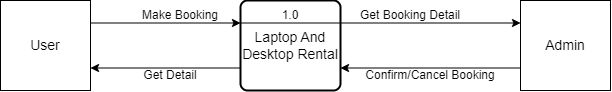

The diagram above was exported from draw.io. Its source (the exported page's mxGraphModel, read from the mxfile embedded in the PNG):
<mxGraphModel dx="1149" dy="478" grid="1" gridSize="10" guides="1" tooltips="1" connect="1" arrows="1" fold="1" page="1" pageScale="1" pageWidth="850" pageHeight="1100" math="0" shadow="0">
  <root>
    <mxCell id="0" />
    <mxCell id="1" parent="0" />
    <mxCell id="D4oND6MkP9lVX_AjKWQ3-4" style="edgeStyle=orthogonalEdgeStyle;rounded=0;orthogonalLoop=1;jettySize=auto;html=1;exitX=1;exitY=0.25;exitDx=0;exitDy=0;entryX=0;entryY=0.25;entryDx=0;entryDy=0;" edge="1" parent="1" source="D4oND6MkP9lVX_AjKWQ3-1" target="D4oND6MkP9lVX_AjKWQ3-3">
      <mxGeometry relative="1" as="geometry" />
    </mxCell>
    <mxCell id="D4oND6MkP9lVX_AjKWQ3-1" value="&lt;font style=&quot;font-size: 14px;&quot;&gt;User&lt;/font&gt;" style="whiteSpace=wrap;html=1;aspect=fixed;" vertex="1" parent="1">
      <mxGeometry x="100" y="175" width="90" height="90" as="geometry" />
    </mxCell>
    <mxCell id="D4oND6MkP9lVX_AjKWQ3-8" style="edgeStyle=orthogonalEdgeStyle;rounded=0;orthogonalLoop=1;jettySize=auto;html=1;exitX=1;exitY=0.25;exitDx=0;exitDy=0;entryX=0;entryY=0.25;entryDx=0;entryDy=0;" edge="1" parent="1" source="D4oND6MkP9lVX_AjKWQ3-3" target="D4oND6MkP9lVX_AjKWQ3-6">
      <mxGeometry relative="1" as="geometry" />
    </mxCell>
    <mxCell id="D4oND6MkP9lVX_AjKWQ3-10" style="edgeStyle=orthogonalEdgeStyle;rounded=0;orthogonalLoop=1;jettySize=auto;html=1;exitX=0;exitY=0.75;exitDx=0;exitDy=0;entryX=1;entryY=0.75;entryDx=0;entryDy=0;" edge="1" parent="1" source="D4oND6MkP9lVX_AjKWQ3-3" target="D4oND6MkP9lVX_AjKWQ3-1">
      <mxGeometry relative="1" as="geometry" />
    </mxCell>
    <mxCell id="D4oND6MkP9lVX_AjKWQ3-3" value="&lt;font style=&quot;font-size: 14px;&quot;&gt;Laptop And Desktop Rental&lt;/font&gt;" style="rounded=1;whiteSpace=wrap;html=1;absoluteArcSize=1;arcSize=14;strokeWidth=2;" vertex="1" parent="1">
      <mxGeometry x="340" y="175" width="100" height="90" as="geometry" />
    </mxCell>
    <mxCell id="D4oND6MkP9lVX_AjKWQ3-9" style="edgeStyle=orthogonalEdgeStyle;rounded=0;orthogonalLoop=1;jettySize=auto;html=1;exitX=0;exitY=0.75;exitDx=0;exitDy=0;entryX=1;entryY=0.75;entryDx=0;entryDy=0;" edge="1" parent="1" source="D4oND6MkP9lVX_AjKWQ3-6" target="D4oND6MkP9lVX_AjKWQ3-3">
      <mxGeometry relative="1" as="geometry" />
    </mxCell>
    <mxCell id="D4oND6MkP9lVX_AjKWQ3-6" value="&lt;font style=&quot;font-size: 14px;&quot;&gt;Admin&lt;/font&gt;" style="whiteSpace=wrap;html=1;aspect=fixed;" vertex="1" parent="1">
      <mxGeometry x="620" y="175" width="90" height="90" as="geometry" />
    </mxCell>
    <mxCell id="D4oND6MkP9lVX_AjKWQ3-12" value="" style="endArrow=none;html=1;rounded=0;exitX=0;exitY=0.25;exitDx=0;exitDy=0;entryX=1;entryY=0.25;entryDx=0;entryDy=0;" edge="1" parent="1" source="D4oND6MkP9lVX_AjKWQ3-3" target="D4oND6MkP9lVX_AjKWQ3-3">
      <mxGeometry width="50" height="50" relative="1" as="geometry">
        <mxPoint x="400" y="240" as="sourcePoint" />
        <mxPoint x="450" y="190" as="targetPoint" />
      </mxGeometry>
    </mxCell>
    <mxCell id="D4oND6MkP9lVX_AjKWQ3-13" value="1.0" style="text;html=1;strokeColor=none;fillColor=none;align=center;verticalAlign=middle;whiteSpace=wrap;rounded=0;" vertex="1" parent="1">
      <mxGeometry x="360" y="175" width="60" height="30" as="geometry" />
    </mxCell>
    <mxCell id="D4oND6MkP9lVX_AjKWQ3-15" value="Make Booking" style="text;html=1;strokeColor=none;fillColor=none;align=center;verticalAlign=middle;whiteSpace=wrap;rounded=0;" vertex="1" parent="1">
      <mxGeometry x="240" y="175" width="80" height="30" as="geometry" />
    </mxCell>
    <mxCell id="D4oND6MkP9lVX_AjKWQ3-16" value="Get Booking Detail" style="text;html=1;strokeColor=none;fillColor=none;align=center;verticalAlign=middle;whiteSpace=wrap;rounded=0;" vertex="1" parent="1">
      <mxGeometry x="450" y="175" width="120" height="30" as="geometry" />
    </mxCell>
    <mxCell id="D4oND6MkP9lVX_AjKWQ3-17" value="Confirm/Cancel Booking" style="text;html=1;strokeColor=none;fillColor=none;align=center;verticalAlign=middle;whiteSpace=wrap;rounded=0;" vertex="1" parent="1">
      <mxGeometry x="460" y="235" width="140" height="30" as="geometry" />
    </mxCell>
    <mxCell id="D4oND6MkP9lVX_AjKWQ3-18" value="Get Detail" style="text;html=1;strokeColor=none;fillColor=none;align=center;verticalAlign=middle;whiteSpace=wrap;rounded=0;" vertex="1" parent="1">
      <mxGeometry x="230" y="235" width="80" height="30" as="geometry" />
    </mxCell>
  </root>
</mxGraphModel>